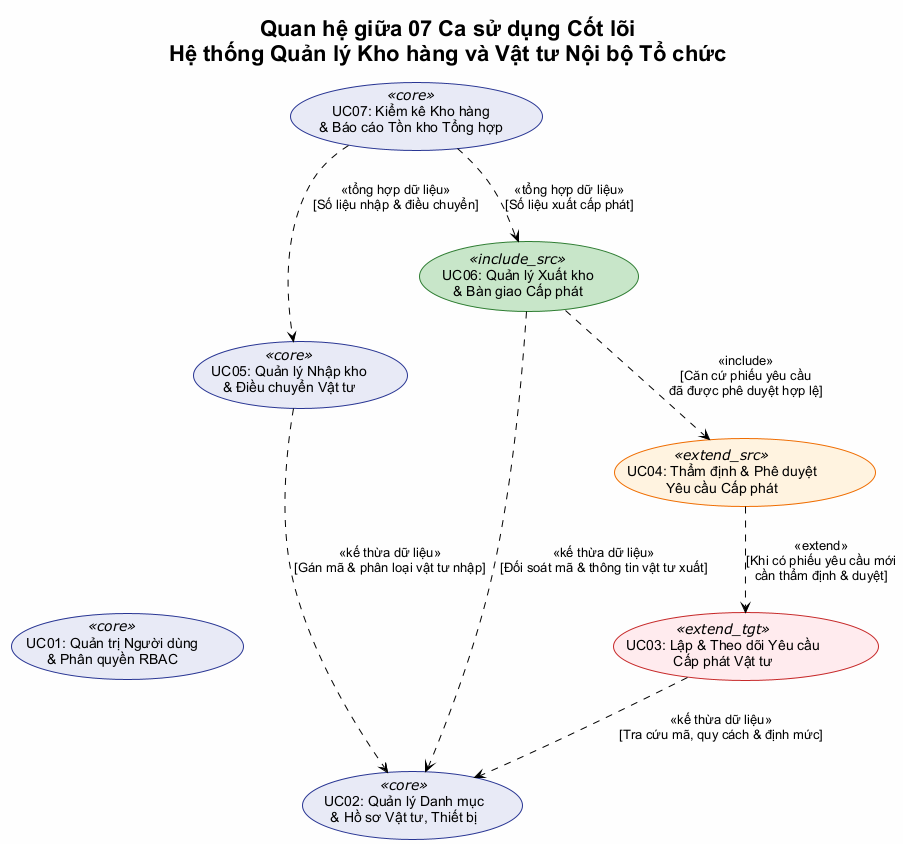

The diagram above was rendered by PlantUML. Its source (embedded in the PNG):
@startuml functional-model-uc-relations
!theme plain
skinparam defaultFontName "Arial"
skinparam backgroundColor #FEFEFE
skinparam packageStyle rectangle

title Quan hệ giữa 07 Ca sử dụng Cốt lõi\nHệ thống Quản lý Kho hàng và Vật tư Nội bộ Tổ chức

skinparam usecase {
    BackgroundColor<<include_src>> #C8E6C9
    BorderColor<<include_src>> #2E7D32

    BackgroundColor<<include_tgt>> #E3F2FD
    BorderColor<<include_tgt>> #1565C0

    BackgroundColor<<extend_src>> #FFF3E0
    BorderColor<<extend_src>> #EF6C00

    BackgroundColor<<extend_tgt>> #FFEBEE
    BorderColor<<extend_tgt>> #C62828

    BackgroundColor<<core>> #E8EAF6
    BorderColor<<core>> #283593
}

' ===== 07 Use Cases Cốt lõi =====
usecase "UC01: Quản trị Người dùng\n& Phân quyền RBAC" as UC01 <<core>>
usecase "UC02: Quản lý Danh mục\n& Hồ sơ Vật tư, Thiết bị" as UC02 <<core>>
usecase "UC03: Lập & Theo dõi Yêu cầu\nCấp phát Vật tư" as UC03 <<extend_tgt>>
usecase "UC04: Thẩm định & Phê duyệt\nYêu cầu Cấp phát" as UC04 <<extend_src>>
usecase "UC05: Quản lý Nhập kho\n& Điều chuyển Vật tư" as UC05 <<core>>
usecase "UC06: Quản lý Xuất kho\n& Bàn giao Cấp phát" as UC06 <<include_src>>
usecase "UC07: Kiểm kê Kho hàng\n& Báo cáo Tồn kho Tổng hợp" as UC07 <<core>>

' ===== Quan hệ Nghiệp vụ =====
' UC04 mở rộng luồng xử lý của UC03 khi có yêu cầu cần duyệt
UC04 ..> UC03 : <<extend>>\n[Khi có phiếu yêu cầu mới\ncần thẩm định & duyệt]

' UC06 bắt buộc bao gồm phiếu đã được duyệt từ UC04
UC06 ..> UC04 : <<include>>\n[Căn cứ phiếu yêu cầu\nđã được phê duyệt hợp lệ]

' UC03, UC05, UC06 tham chiếu danh mục UC02
UC03 ..> UC02 : <<kế thừa dữ liệu>>\n[Tra cứu mã, quy cách & định mức]
UC05 ..> UC02 : <<kế thừa dữ liệu>>\n[Gán mã & phân loại vật tư nhập]
UC06 ..> UC02 : <<kế thừa dữ liệu>>\n[Đối soát mã & thông tin vật tư xuất]

' UC05, UC06 biến động số liệu phục vụ kiểm kê & báo cáo UC07
UC07 ..> UC05 : <<tổng hợp dữ liệu>>\n[Số liệu nhập & điều chuyển]
UC07 ..> UC06 : <<tổng hợp dữ liệu>>\n[Số liệu xuất cấp phát]

' UC01 phân quyền cho toàn bộ hệ thống
UC01 .[hidden]down. UC02

@enduml